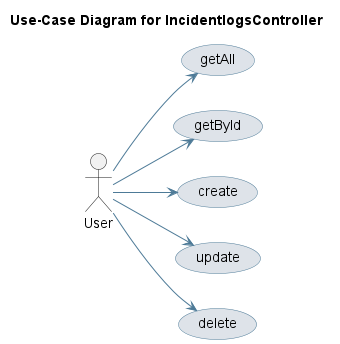

The diagram above was rendered by PlantUML. Its source (embedded in the PNG):
@startuml
skinparam usecase {
 BackgroundColor #DEE3E9 
 BorderColor #4D7A97 
 ArrowColor #4D7A97 
}
left to right direction
title Use-Case Diagram for IncidentlogsController

actor User
usecase "getAll" as UC_getAll
User --> UC_getAll
usecase "getById" as UC_getById
User --> UC_getById
usecase "create" as UC_create
User --> UC_create
usecase "update" as UC_update
User --> UC_update
usecase "delete" as UC_delete
User --> UC_delete
@enduml